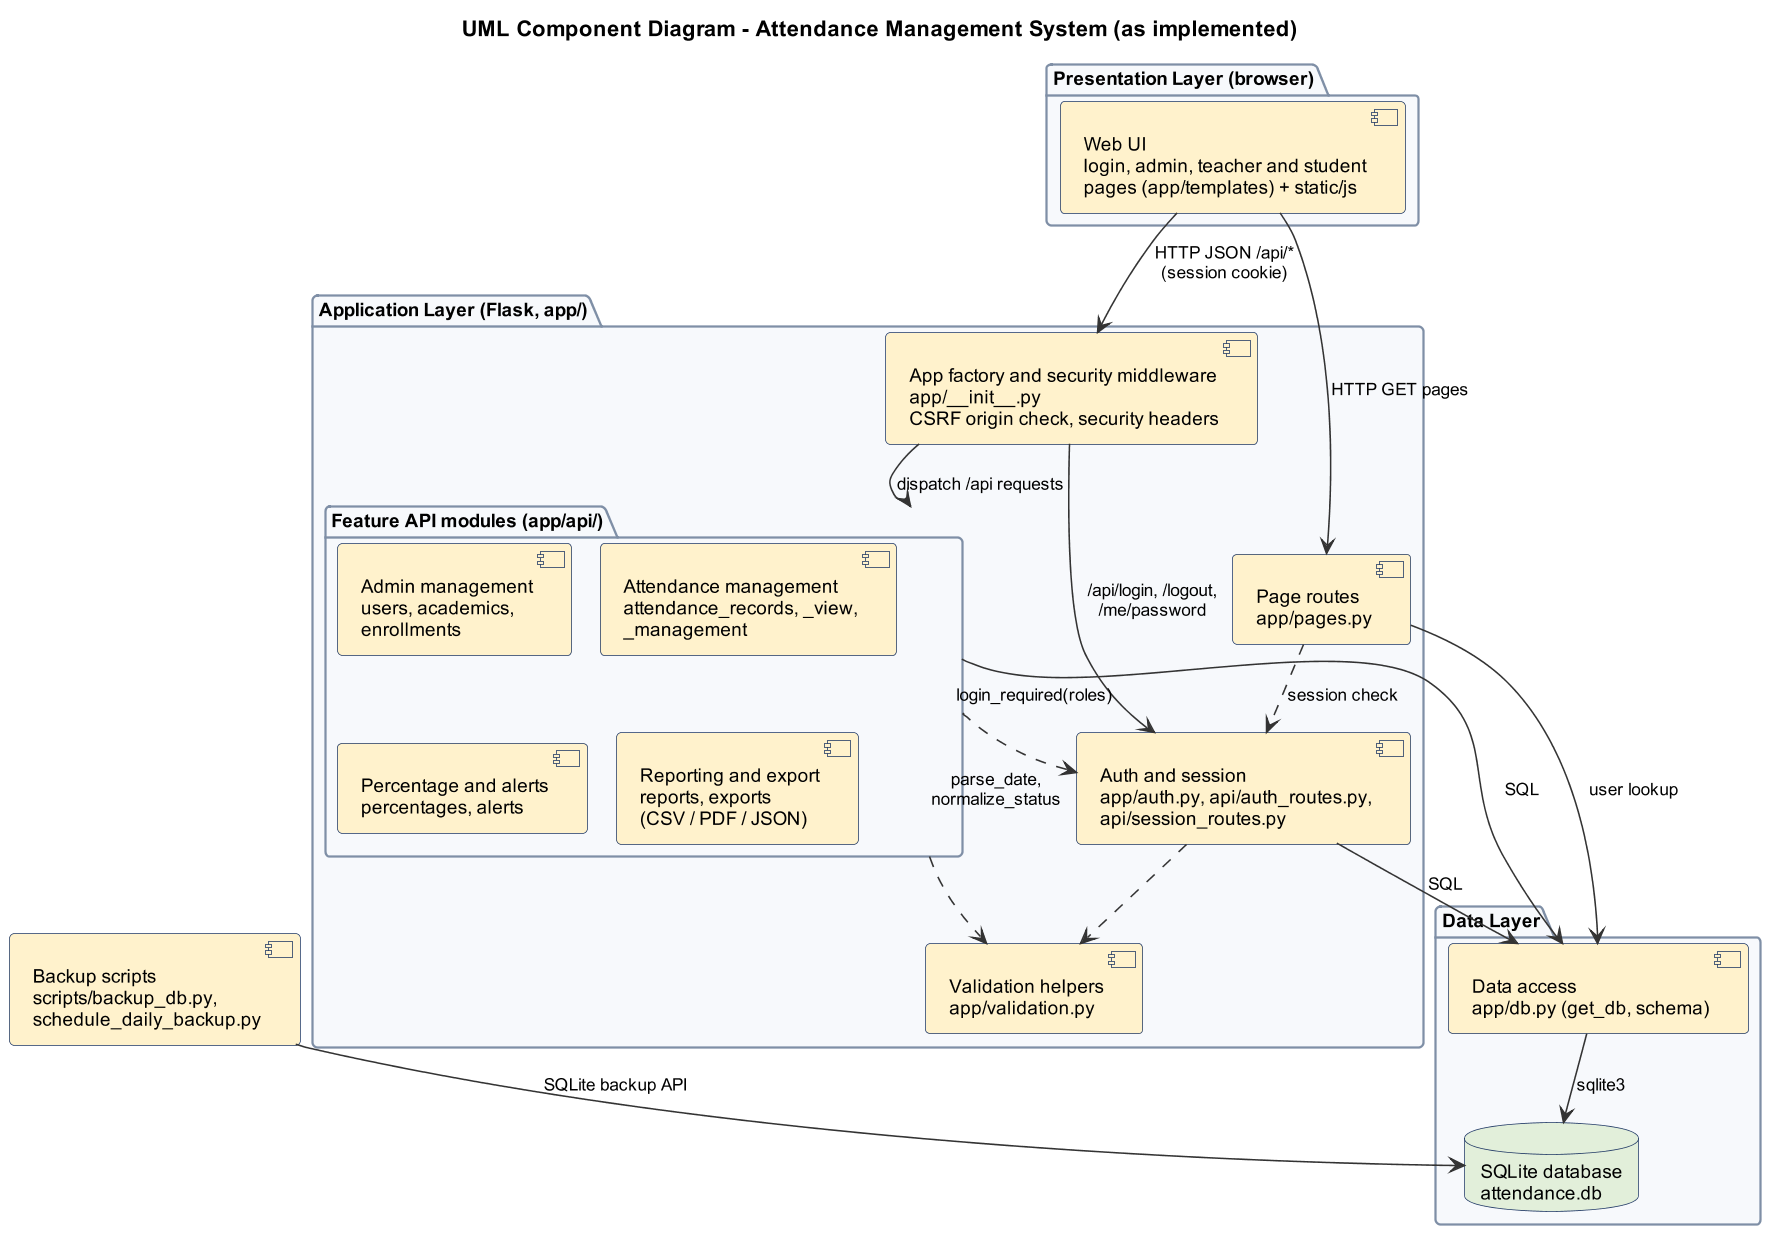

The diagram above was rendered by PlantUML. Its source (embedded in the PNG):
@startuml SAD_component
!pragma layout smetana
!include _style.iuml
title UML Component Diagram - Attendance Management System (as implemented)
top to bottom direction

package "Presentation Layer (browser)" as PL {
  component "Web UI\nlogin, admin, teacher and student\npages (app/templates) + static/js" as WebUI
}

package "Application Layer (Flask, app/)" as AL {
  component "App factory and security middleware\napp/~__init~__.py\nCSRF origin check, security headers" as Factory
  component "Page routes\napp/pages.py" as Pages
  package "Feature API modules (app/api/)" as FEAT {
    component "Admin management\nusers, academics,\nenrollments" as AdminMgr
    component "Attendance management\nattendance_records, _view,\n_management" as AttMgr
    component "Percentage and alerts\npercentages, alerts" as PctMgr
    component "Reporting and export\nreports, exports\n(CSV / PDF / JSON)" as RptMgr
  }
  component "Auth and session\napp/auth.py, api/auth_routes.py,\napi/session_routes.py" as Auth
  component "Validation helpers\napp/validation.py" as Valid
}

package "Data Layer" as DL {
  component "Data access\napp/db.py (get_db, schema)" as DBA
  database "SQLite database\nattendance.db" as DB
}

component "Backup scripts\nscripts/backup_db.py,\nschedule_daily_backup.py" as Backup

WebUI --> Pages : HTTP GET pages
WebUI --> Factory : HTTP JSON /api/*\n(session cookie)
Factory --> FEAT : dispatch /api requests
Factory --> Auth : /api/login, /logout,\n/me/password
Pages ..> Auth : session check
FEAT ..> Auth : login_required(roles)
FEAT ..> Valid : parse_date,\nnormalize_status
Auth ..> Valid
FEAT --> DBA : SQL
Auth --> DBA : SQL
Pages --> DBA : user lookup
DBA --> DB : sqlite3
Backup --> DB : SQLite backup API

@enduml